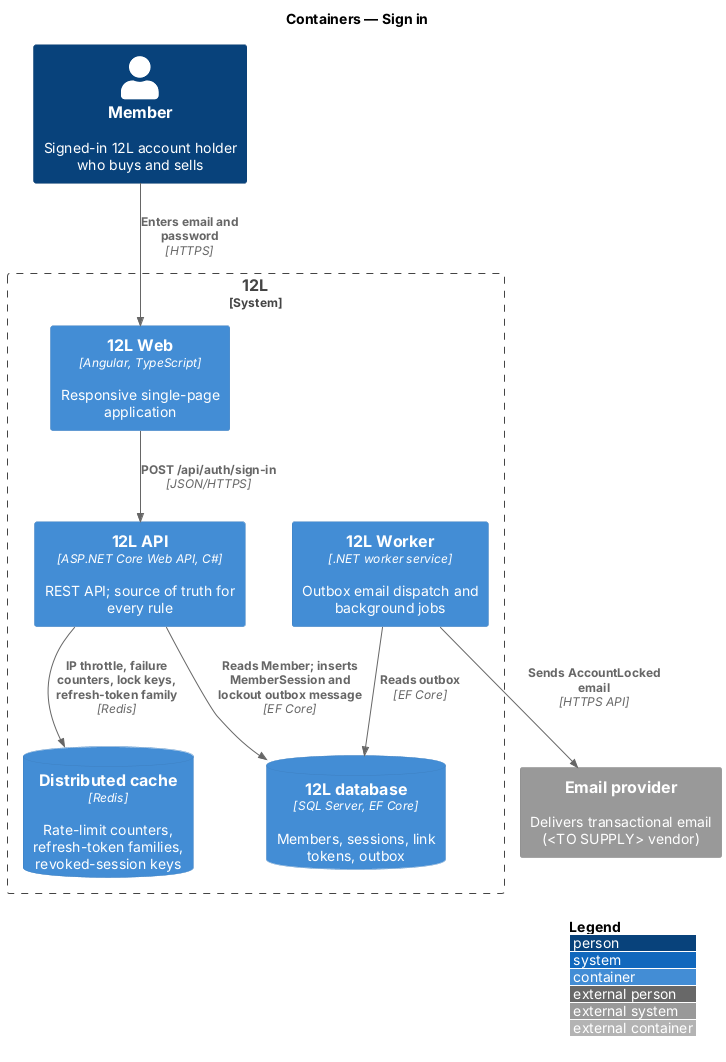

The diagram above was rendered by PlantUML. Its source (embedded in the PNG):
@startuml
!include <C4/C4_Container>
LAYOUT_WITH_LEGEND()
title Containers — Sign in

Person(member, "Member", "Signed-in 12L account holder who buys and sells")
System_Boundary(twelvel, "12L") {
  Container(web, "12L Web", "Angular, TypeScript", "Responsive single-page application")
  Container(api, "12L API", "ASP.NET Core Web API, C#", "REST API; source of truth for every rule")
  Container(worker, "12L Worker", ".NET worker service", "Outbox email dispatch and background jobs")
  ContainerDb(db, "12L database", "SQL Server, EF Core", "Members, sessions, link tokens, outbox")
  ContainerDb(cache, "Distributed cache", "Redis", "Rate-limit counters, refresh-token families, revoked-session keys")
}
System_Ext(email, "Email provider", "Delivers transactional email (<TO SUPPLY> vendor)")
Rel(member, web, "Enters email and password", "HTTPS")
Rel(web, api, "POST /api/auth/sign-in", "JSON/HTTPS")
Rel(api, cache, "IP throttle, failure counters, lock keys, refresh-token family", "Redis")
Rel(api, db, "Reads Member; inserts MemberSession and lockout outbox message", "EF Core")
Rel(worker, email, "Sends AccountLocked email", "HTTPS API")
Rel(worker, db, "Reads outbox", "EF Core")
@enduml